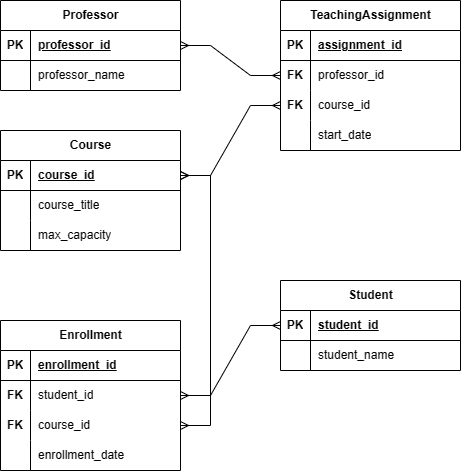

The diagram above was exported from draw.io. Its source (the exported page's mxGraphModel, read from the mxfile embedded in the PNG):
<mxGraphModel dx="636" dy="856" grid="1" gridSize="10" guides="1" tooltips="1" connect="1" arrows="1" fold="1" page="1" pageScale="1" pageWidth="850" pageHeight="1100" math="0" shadow="0">
  <root>
    <mxCell id="0" />
    <mxCell id="1" parent="0" />
    <mxCell id="k-OCJ1vjSHikUWC7GXMO-1" value="Student" style="shape=table;startSize=30;container=1;collapsible=1;childLayout=tableLayout;fixedRows=1;rowLines=0;fontStyle=1;align=center;resizeLast=1;html=1;" vertex="1" parent="1">
      <mxGeometry x="360" y="530" width="180" height="90" as="geometry" />
    </mxCell>
    <mxCell id="k-OCJ1vjSHikUWC7GXMO-2" value="" style="shape=tableRow;horizontal=0;startSize=0;swimlaneHead=0;swimlaneBody=0;fillColor=none;collapsible=0;dropTarget=0;points=[[0,0.5],[1,0.5]];portConstraint=eastwest;top=0;left=0;right=0;bottom=1;" vertex="1" parent="k-OCJ1vjSHikUWC7GXMO-1">
      <mxGeometry y="30" width="180" height="30" as="geometry" />
    </mxCell>
    <mxCell id="k-OCJ1vjSHikUWC7GXMO-3" value="PK" style="shape=partialRectangle;connectable=0;fillColor=none;top=0;left=0;bottom=0;right=0;fontStyle=1;overflow=hidden;whiteSpace=wrap;html=1;" vertex="1" parent="k-OCJ1vjSHikUWC7GXMO-2">
      <mxGeometry width="30" height="30" as="geometry">
        <mxRectangle width="30" height="30" as="alternateBounds" />
      </mxGeometry>
    </mxCell>
    <mxCell id="k-OCJ1vjSHikUWC7GXMO-4" value="student_id" style="shape=partialRectangle;connectable=0;fillColor=none;top=0;left=0;bottom=0;right=0;align=left;spacingLeft=6;fontStyle=5;overflow=hidden;whiteSpace=wrap;html=1;" vertex="1" parent="k-OCJ1vjSHikUWC7GXMO-2">
      <mxGeometry x="30" width="150" height="30" as="geometry">
        <mxRectangle width="150" height="30" as="alternateBounds" />
      </mxGeometry>
    </mxCell>
    <mxCell id="k-OCJ1vjSHikUWC7GXMO-5" value="" style="shape=tableRow;horizontal=0;startSize=0;swimlaneHead=0;swimlaneBody=0;fillColor=none;collapsible=0;dropTarget=0;points=[[0,0.5],[1,0.5]];portConstraint=eastwest;top=0;left=0;right=0;bottom=0;" vertex="1" parent="k-OCJ1vjSHikUWC7GXMO-1">
      <mxGeometry y="60" width="180" height="30" as="geometry" />
    </mxCell>
    <mxCell id="k-OCJ1vjSHikUWC7GXMO-6" value="" style="shape=partialRectangle;connectable=0;fillColor=none;top=0;left=0;bottom=0;right=0;editable=1;overflow=hidden;whiteSpace=wrap;html=1;" vertex="1" parent="k-OCJ1vjSHikUWC7GXMO-5">
      <mxGeometry width="30" height="30" as="geometry">
        <mxRectangle width="30" height="30" as="alternateBounds" />
      </mxGeometry>
    </mxCell>
    <object label="student_name" id="k-OCJ1vjSHikUWC7GXMO-7">
      <mxCell style="shape=partialRectangle;connectable=0;fillColor=none;top=0;left=0;bottom=0;right=0;align=left;spacingLeft=6;overflow=hidden;whiteSpace=wrap;html=1;" vertex="1" parent="k-OCJ1vjSHikUWC7GXMO-5">
        <mxGeometry x="30" width="150" height="30" as="geometry">
          <mxRectangle width="150" height="30" as="alternateBounds" />
        </mxGeometry>
      </mxCell>
    </object>
    <mxCell id="k-OCJ1vjSHikUWC7GXMO-14" value="Professor" style="shape=table;startSize=30;container=1;collapsible=1;childLayout=tableLayout;fixedRows=1;rowLines=0;fontStyle=1;align=center;resizeLast=1;html=1;" vertex="1" parent="1">
      <mxGeometry x="80" y="250" width="180" height="90" as="geometry" />
    </mxCell>
    <mxCell id="k-OCJ1vjSHikUWC7GXMO-15" value="" style="shape=tableRow;horizontal=0;startSize=0;swimlaneHead=0;swimlaneBody=0;fillColor=none;collapsible=0;dropTarget=0;points=[[0,0.5],[1,0.5]];portConstraint=eastwest;top=0;left=0;right=0;bottom=1;" vertex="1" parent="k-OCJ1vjSHikUWC7GXMO-14">
      <mxGeometry y="30" width="180" height="30" as="geometry" />
    </mxCell>
    <mxCell id="k-OCJ1vjSHikUWC7GXMO-16" value="PK" style="shape=partialRectangle;connectable=0;fillColor=none;top=0;left=0;bottom=0;right=0;fontStyle=1;overflow=hidden;whiteSpace=wrap;html=1;" vertex="1" parent="k-OCJ1vjSHikUWC7GXMO-15">
      <mxGeometry width="30" height="30" as="geometry">
        <mxRectangle width="30" height="30" as="alternateBounds" />
      </mxGeometry>
    </mxCell>
    <mxCell id="k-OCJ1vjSHikUWC7GXMO-17" value="professor_id" style="shape=partialRectangle;connectable=0;fillColor=none;top=0;left=0;bottom=0;right=0;align=left;spacingLeft=6;fontStyle=5;overflow=hidden;whiteSpace=wrap;html=1;" vertex="1" parent="k-OCJ1vjSHikUWC7GXMO-15">
      <mxGeometry x="30" width="150" height="30" as="geometry">
        <mxRectangle width="150" height="30" as="alternateBounds" />
      </mxGeometry>
    </mxCell>
    <mxCell id="k-OCJ1vjSHikUWC7GXMO-18" value="" style="shape=tableRow;horizontal=0;startSize=0;swimlaneHead=0;swimlaneBody=0;fillColor=none;collapsible=0;dropTarget=0;points=[[0,0.5],[1,0.5]];portConstraint=eastwest;top=0;left=0;right=0;bottom=0;" vertex="1" parent="k-OCJ1vjSHikUWC7GXMO-14">
      <mxGeometry y="60" width="180" height="30" as="geometry" />
    </mxCell>
    <mxCell id="k-OCJ1vjSHikUWC7GXMO-19" value="" style="shape=partialRectangle;connectable=0;fillColor=none;top=0;left=0;bottom=0;right=0;editable=1;overflow=hidden;whiteSpace=wrap;html=1;" vertex="1" parent="k-OCJ1vjSHikUWC7GXMO-18">
      <mxGeometry width="30" height="30" as="geometry">
        <mxRectangle width="30" height="30" as="alternateBounds" />
      </mxGeometry>
    </mxCell>
    <object label="professor_name" id="k-OCJ1vjSHikUWC7GXMO-20">
      <mxCell style="shape=partialRectangle;connectable=0;fillColor=none;top=0;left=0;bottom=0;right=0;align=left;spacingLeft=6;overflow=hidden;whiteSpace=wrap;html=1;" vertex="1" parent="k-OCJ1vjSHikUWC7GXMO-18">
        <mxGeometry x="30" width="150" height="30" as="geometry">
          <mxRectangle width="150" height="30" as="alternateBounds" />
        </mxGeometry>
      </mxCell>
    </object>
    <mxCell id="k-OCJ1vjSHikUWC7GXMO-21" value="Course" style="shape=table;startSize=30;container=1;collapsible=1;childLayout=tableLayout;fixedRows=1;rowLines=0;fontStyle=1;align=center;resizeLast=1;html=1;" vertex="1" parent="1">
      <mxGeometry x="80" y="380" width="180" height="120" as="geometry" />
    </mxCell>
    <mxCell id="k-OCJ1vjSHikUWC7GXMO-22" value="" style="shape=tableRow;horizontal=0;startSize=0;swimlaneHead=0;swimlaneBody=0;fillColor=none;collapsible=0;dropTarget=0;points=[[0,0.5],[1,0.5]];portConstraint=eastwest;top=0;left=0;right=0;bottom=1;" vertex="1" parent="k-OCJ1vjSHikUWC7GXMO-21">
      <mxGeometry y="30" width="180" height="30" as="geometry" />
    </mxCell>
    <mxCell id="k-OCJ1vjSHikUWC7GXMO-23" value="PK" style="shape=partialRectangle;connectable=0;fillColor=none;top=0;left=0;bottom=0;right=0;fontStyle=1;overflow=hidden;whiteSpace=wrap;html=1;" vertex="1" parent="k-OCJ1vjSHikUWC7GXMO-22">
      <mxGeometry width="30" height="30" as="geometry">
        <mxRectangle width="30" height="30" as="alternateBounds" />
      </mxGeometry>
    </mxCell>
    <mxCell id="k-OCJ1vjSHikUWC7GXMO-24" value="course_id" style="shape=partialRectangle;connectable=0;fillColor=none;top=0;left=0;bottom=0;right=0;align=left;spacingLeft=6;fontStyle=5;overflow=hidden;whiteSpace=wrap;html=1;" vertex="1" parent="k-OCJ1vjSHikUWC7GXMO-22">
      <mxGeometry x="30" width="150" height="30" as="geometry">
        <mxRectangle width="150" height="30" as="alternateBounds" />
      </mxGeometry>
    </mxCell>
    <mxCell id="k-OCJ1vjSHikUWC7GXMO-25" value="" style="shape=tableRow;horizontal=0;startSize=0;swimlaneHead=0;swimlaneBody=0;fillColor=none;collapsible=0;dropTarget=0;points=[[0,0.5],[1,0.5]];portConstraint=eastwest;top=0;left=0;right=0;bottom=0;" vertex="1" parent="k-OCJ1vjSHikUWC7GXMO-21">
      <mxGeometry y="60" width="180" height="30" as="geometry" />
    </mxCell>
    <mxCell id="k-OCJ1vjSHikUWC7GXMO-26" value="" style="shape=partialRectangle;connectable=0;fillColor=none;top=0;left=0;bottom=0;right=0;editable=1;overflow=hidden;whiteSpace=wrap;html=1;" vertex="1" parent="k-OCJ1vjSHikUWC7GXMO-25">
      <mxGeometry width="30" height="30" as="geometry">
        <mxRectangle width="30" height="30" as="alternateBounds" />
      </mxGeometry>
    </mxCell>
    <object label="course_title" id="k-OCJ1vjSHikUWC7GXMO-27">
      <mxCell style="shape=partialRectangle;connectable=0;fillColor=none;top=0;left=0;bottom=0;right=0;align=left;spacingLeft=6;overflow=hidden;whiteSpace=wrap;html=1;" vertex="1" parent="k-OCJ1vjSHikUWC7GXMO-25">
        <mxGeometry x="30" width="150" height="30" as="geometry">
          <mxRectangle width="150" height="30" as="alternateBounds" />
        </mxGeometry>
      </mxCell>
    </object>
    <mxCell id="k-OCJ1vjSHikUWC7GXMO-28" value="" style="shape=tableRow;horizontal=0;startSize=0;swimlaneHead=0;swimlaneBody=0;fillColor=none;collapsible=0;dropTarget=0;points=[[0,0.5],[1,0.5]];portConstraint=eastwest;top=0;left=0;right=0;bottom=0;" vertex="1" parent="k-OCJ1vjSHikUWC7GXMO-21">
      <mxGeometry y="90" width="180" height="30" as="geometry" />
    </mxCell>
    <mxCell id="k-OCJ1vjSHikUWC7GXMO-29" value="" style="shape=partialRectangle;connectable=0;fillColor=none;top=0;left=0;bottom=0;right=0;editable=1;overflow=hidden;whiteSpace=wrap;html=1;" vertex="1" parent="k-OCJ1vjSHikUWC7GXMO-28">
      <mxGeometry width="30" height="30" as="geometry">
        <mxRectangle width="30" height="30" as="alternateBounds" />
      </mxGeometry>
    </mxCell>
    <object label="max_capacity" id="k-OCJ1vjSHikUWC7GXMO-30">
      <mxCell style="shape=partialRectangle;connectable=0;fillColor=none;top=0;left=0;bottom=0;right=0;align=left;spacingLeft=6;overflow=hidden;whiteSpace=wrap;html=1;" vertex="1" parent="k-OCJ1vjSHikUWC7GXMO-28">
        <mxGeometry x="30" width="150" height="30" as="geometry">
          <mxRectangle width="150" height="30" as="alternateBounds" />
        </mxGeometry>
      </mxCell>
    </object>
    <mxCell id="k-OCJ1vjSHikUWC7GXMO-31" value="Enrollment" style="shape=table;startSize=30;container=1;collapsible=1;childLayout=tableLayout;fixedRows=1;rowLines=0;fontStyle=1;align=center;resizeLast=1;html=1;" vertex="1" parent="1">
      <mxGeometry x="80" y="570" width="180" height="150" as="geometry" />
    </mxCell>
    <mxCell id="k-OCJ1vjSHikUWC7GXMO-32" value="" style="shape=tableRow;horizontal=0;startSize=0;swimlaneHead=0;swimlaneBody=0;fillColor=none;collapsible=0;dropTarget=0;points=[[0,0.5],[1,0.5]];portConstraint=eastwest;top=0;left=0;right=0;bottom=1;" vertex="1" parent="k-OCJ1vjSHikUWC7GXMO-31">
      <mxGeometry y="30" width="180" height="30" as="geometry" />
    </mxCell>
    <mxCell id="k-OCJ1vjSHikUWC7GXMO-33" value="PK" style="shape=partialRectangle;connectable=0;fillColor=none;top=0;left=0;bottom=0;right=0;fontStyle=1;overflow=hidden;whiteSpace=wrap;html=1;" vertex="1" parent="k-OCJ1vjSHikUWC7GXMO-32">
      <mxGeometry width="30" height="30" as="geometry">
        <mxRectangle width="30" height="30" as="alternateBounds" />
      </mxGeometry>
    </mxCell>
    <mxCell id="k-OCJ1vjSHikUWC7GXMO-34" value="enrollment_id" style="shape=partialRectangle;connectable=0;fillColor=none;top=0;left=0;bottom=0;right=0;align=left;spacingLeft=6;fontStyle=5;overflow=hidden;whiteSpace=wrap;html=1;" vertex="1" parent="k-OCJ1vjSHikUWC7GXMO-32">
      <mxGeometry x="30" width="150" height="30" as="geometry">
        <mxRectangle width="150" height="30" as="alternateBounds" />
      </mxGeometry>
    </mxCell>
    <mxCell id="k-OCJ1vjSHikUWC7GXMO-35" value="" style="shape=tableRow;horizontal=0;startSize=0;swimlaneHead=0;swimlaneBody=0;fillColor=none;collapsible=0;dropTarget=0;points=[[0,0.5],[1,0.5]];portConstraint=eastwest;top=0;left=0;right=0;bottom=0;" vertex="1" parent="k-OCJ1vjSHikUWC7GXMO-31">
      <mxGeometry y="60" width="180" height="30" as="geometry" />
    </mxCell>
    <mxCell id="k-OCJ1vjSHikUWC7GXMO-36" value="&lt;b&gt;FK&lt;/b&gt;" style="shape=partialRectangle;connectable=0;fillColor=none;top=0;left=0;bottom=0;right=0;editable=1;overflow=hidden;whiteSpace=wrap;html=1;" vertex="1" parent="k-OCJ1vjSHikUWC7GXMO-35">
      <mxGeometry width="30" height="30" as="geometry">
        <mxRectangle width="30" height="30" as="alternateBounds" />
      </mxGeometry>
    </mxCell>
    <mxCell id="k-OCJ1vjSHikUWC7GXMO-37" value="student_id" style="shape=partialRectangle;connectable=0;fillColor=none;top=0;left=0;bottom=0;right=0;align=left;spacingLeft=6;overflow=hidden;whiteSpace=wrap;html=1;" vertex="1" parent="k-OCJ1vjSHikUWC7GXMO-35">
      <mxGeometry x="30" width="150" height="30" as="geometry">
        <mxRectangle width="150" height="30" as="alternateBounds" />
      </mxGeometry>
    </mxCell>
    <mxCell id="k-OCJ1vjSHikUWC7GXMO-38" value="" style="shape=tableRow;horizontal=0;startSize=0;swimlaneHead=0;swimlaneBody=0;fillColor=none;collapsible=0;dropTarget=0;points=[[0,0.5],[1,0.5]];portConstraint=eastwest;top=0;left=0;right=0;bottom=0;" vertex="1" parent="k-OCJ1vjSHikUWC7GXMO-31">
      <mxGeometry y="90" width="180" height="30" as="geometry" />
    </mxCell>
    <mxCell id="k-OCJ1vjSHikUWC7GXMO-39" value="&lt;b&gt;FK&lt;/b&gt;" style="shape=partialRectangle;connectable=0;fillColor=none;top=0;left=0;bottom=0;right=0;editable=1;overflow=hidden;whiteSpace=wrap;html=1;" vertex="1" parent="k-OCJ1vjSHikUWC7GXMO-38">
      <mxGeometry width="30" height="30" as="geometry">
        <mxRectangle width="30" height="30" as="alternateBounds" />
      </mxGeometry>
    </mxCell>
    <mxCell id="k-OCJ1vjSHikUWC7GXMO-40" value="course_id" style="shape=partialRectangle;connectable=0;fillColor=none;top=0;left=0;bottom=0;right=0;align=left;spacingLeft=6;overflow=hidden;whiteSpace=wrap;html=1;" vertex="1" parent="k-OCJ1vjSHikUWC7GXMO-38">
      <mxGeometry x="30" width="150" height="30" as="geometry">
        <mxRectangle width="150" height="30" as="alternateBounds" />
      </mxGeometry>
    </mxCell>
    <mxCell id="k-OCJ1vjSHikUWC7GXMO-41" value="" style="shape=tableRow;horizontal=0;startSize=0;swimlaneHead=0;swimlaneBody=0;fillColor=none;collapsible=0;dropTarget=0;points=[[0,0.5],[1,0.5]];portConstraint=eastwest;top=0;left=0;right=0;bottom=0;" vertex="1" parent="k-OCJ1vjSHikUWC7GXMO-31">
      <mxGeometry y="120" width="180" height="30" as="geometry" />
    </mxCell>
    <mxCell id="k-OCJ1vjSHikUWC7GXMO-42" value="" style="shape=partialRectangle;connectable=0;fillColor=none;top=0;left=0;bottom=0;right=0;editable=1;overflow=hidden;whiteSpace=wrap;html=1;" vertex="1" parent="k-OCJ1vjSHikUWC7GXMO-41">
      <mxGeometry width="30" height="30" as="geometry">
        <mxRectangle width="30" height="30" as="alternateBounds" />
      </mxGeometry>
    </mxCell>
    <mxCell id="k-OCJ1vjSHikUWC7GXMO-43" value="enrollment_date" style="shape=partialRectangle;connectable=0;fillColor=none;top=0;left=0;bottom=0;right=0;align=left;spacingLeft=6;overflow=hidden;whiteSpace=wrap;html=1;" vertex="1" parent="k-OCJ1vjSHikUWC7GXMO-41">
      <mxGeometry x="30" width="150" height="30" as="geometry">
        <mxRectangle width="150" height="30" as="alternateBounds" />
      </mxGeometry>
    </mxCell>
    <mxCell id="k-OCJ1vjSHikUWC7GXMO-44" value="TeachingAssignment" style="shape=table;startSize=30;container=1;collapsible=1;childLayout=tableLayout;fixedRows=1;rowLines=0;fontStyle=1;align=center;resizeLast=1;html=1;" vertex="1" parent="1">
      <mxGeometry x="360" y="250" width="180" height="150" as="geometry" />
    </mxCell>
    <mxCell id="k-OCJ1vjSHikUWC7GXMO-45" value="" style="shape=tableRow;horizontal=0;startSize=0;swimlaneHead=0;swimlaneBody=0;fillColor=none;collapsible=0;dropTarget=0;points=[[0,0.5],[1,0.5]];portConstraint=eastwest;top=0;left=0;right=0;bottom=1;" vertex="1" parent="k-OCJ1vjSHikUWC7GXMO-44">
      <mxGeometry y="30" width="180" height="30" as="geometry" />
    </mxCell>
    <mxCell id="k-OCJ1vjSHikUWC7GXMO-46" value="PK" style="shape=partialRectangle;connectable=0;fillColor=none;top=0;left=0;bottom=0;right=0;fontStyle=1;overflow=hidden;whiteSpace=wrap;html=1;" vertex="1" parent="k-OCJ1vjSHikUWC7GXMO-45">
      <mxGeometry width="30" height="30" as="geometry">
        <mxRectangle width="30" height="30" as="alternateBounds" />
      </mxGeometry>
    </mxCell>
    <mxCell id="k-OCJ1vjSHikUWC7GXMO-47" value="assignment_id" style="shape=partialRectangle;connectable=0;fillColor=none;top=0;left=0;bottom=0;right=0;align=left;spacingLeft=6;fontStyle=5;overflow=hidden;whiteSpace=wrap;html=1;" vertex="1" parent="k-OCJ1vjSHikUWC7GXMO-45">
      <mxGeometry x="30" width="150" height="30" as="geometry">
        <mxRectangle width="150" height="30" as="alternateBounds" />
      </mxGeometry>
    </mxCell>
    <mxCell id="k-OCJ1vjSHikUWC7GXMO-48" value="" style="shape=tableRow;horizontal=0;startSize=0;swimlaneHead=0;swimlaneBody=0;fillColor=none;collapsible=0;dropTarget=0;points=[[0,0.5],[1,0.5]];portConstraint=eastwest;top=0;left=0;right=0;bottom=0;" vertex="1" parent="k-OCJ1vjSHikUWC7GXMO-44">
      <mxGeometry y="60" width="180" height="30" as="geometry" />
    </mxCell>
    <mxCell id="k-OCJ1vjSHikUWC7GXMO-49" value="&lt;b&gt;FK&lt;/b&gt;" style="shape=partialRectangle;connectable=0;fillColor=none;top=0;left=0;bottom=0;right=0;editable=1;overflow=hidden;whiteSpace=wrap;html=1;" vertex="1" parent="k-OCJ1vjSHikUWC7GXMO-48">
      <mxGeometry width="30" height="30" as="geometry">
        <mxRectangle width="30" height="30" as="alternateBounds" />
      </mxGeometry>
    </mxCell>
    <mxCell id="k-OCJ1vjSHikUWC7GXMO-50" value="professor_id" style="shape=partialRectangle;connectable=0;fillColor=none;top=0;left=0;bottom=0;right=0;align=left;spacingLeft=6;overflow=hidden;whiteSpace=wrap;html=1;" vertex="1" parent="k-OCJ1vjSHikUWC7GXMO-48">
      <mxGeometry x="30" width="150" height="30" as="geometry">
        <mxRectangle width="150" height="30" as="alternateBounds" />
      </mxGeometry>
    </mxCell>
    <mxCell id="k-OCJ1vjSHikUWC7GXMO-51" value="" style="shape=tableRow;horizontal=0;startSize=0;swimlaneHead=0;swimlaneBody=0;fillColor=none;collapsible=0;dropTarget=0;points=[[0,0.5],[1,0.5]];portConstraint=eastwest;top=0;left=0;right=0;bottom=0;" vertex="1" parent="k-OCJ1vjSHikUWC7GXMO-44">
      <mxGeometry y="90" width="180" height="30" as="geometry" />
    </mxCell>
    <mxCell id="k-OCJ1vjSHikUWC7GXMO-52" value="&lt;b&gt;FK&lt;/b&gt;" style="shape=partialRectangle;connectable=0;fillColor=none;top=0;left=0;bottom=0;right=0;editable=1;overflow=hidden;whiteSpace=wrap;html=1;" vertex="1" parent="k-OCJ1vjSHikUWC7GXMO-51">
      <mxGeometry width="30" height="30" as="geometry">
        <mxRectangle width="30" height="30" as="alternateBounds" />
      </mxGeometry>
    </mxCell>
    <mxCell id="k-OCJ1vjSHikUWC7GXMO-53" value="course_id" style="shape=partialRectangle;connectable=0;fillColor=none;top=0;left=0;bottom=0;right=0;align=left;spacingLeft=6;overflow=hidden;whiteSpace=wrap;html=1;" vertex="1" parent="k-OCJ1vjSHikUWC7GXMO-51">
      <mxGeometry x="30" width="150" height="30" as="geometry">
        <mxRectangle width="150" height="30" as="alternateBounds" />
      </mxGeometry>
    </mxCell>
    <mxCell id="k-OCJ1vjSHikUWC7GXMO-54" value="" style="shape=tableRow;horizontal=0;startSize=0;swimlaneHead=0;swimlaneBody=0;fillColor=none;collapsible=0;dropTarget=0;points=[[0,0.5],[1,0.5]];portConstraint=eastwest;top=0;left=0;right=0;bottom=0;" vertex="1" parent="k-OCJ1vjSHikUWC7GXMO-44">
      <mxGeometry y="120" width="180" height="30" as="geometry" />
    </mxCell>
    <mxCell id="k-OCJ1vjSHikUWC7GXMO-55" value="" style="shape=partialRectangle;connectable=0;fillColor=none;top=0;left=0;bottom=0;right=0;editable=1;overflow=hidden;whiteSpace=wrap;html=1;" vertex="1" parent="k-OCJ1vjSHikUWC7GXMO-54">
      <mxGeometry width="30" height="30" as="geometry">
        <mxRectangle width="30" height="30" as="alternateBounds" />
      </mxGeometry>
    </mxCell>
    <mxCell id="k-OCJ1vjSHikUWC7GXMO-56" value="start_date" style="shape=partialRectangle;connectable=0;fillColor=none;top=0;left=0;bottom=0;right=0;align=left;spacingLeft=6;overflow=hidden;whiteSpace=wrap;html=1;" vertex="1" parent="k-OCJ1vjSHikUWC7GXMO-54">
      <mxGeometry x="30" width="150" height="30" as="geometry">
        <mxRectangle width="150" height="30" as="alternateBounds" />
      </mxGeometry>
    </mxCell>
    <mxCell id="k-OCJ1vjSHikUWC7GXMO-57" value="" style="edgeStyle=entityRelationEdgeStyle;fontSize=12;html=1;endArrow=ERmany;startArrow=ERmany;rounded=0;" edge="1" parent="1" source="k-OCJ1vjSHikUWC7GXMO-22" target="k-OCJ1vjSHikUWC7GXMO-51">
      <mxGeometry width="100" height="100" relative="1" as="geometry">
        <mxPoint x="260" y="380" as="sourcePoint" />
        <mxPoint x="360" y="280" as="targetPoint" />
      </mxGeometry>
    </mxCell>
    <mxCell id="k-OCJ1vjSHikUWC7GXMO-58" value="" style="edgeStyle=entityRelationEdgeStyle;fontSize=12;html=1;endArrow=ERmany;startArrow=ERmany;rounded=0;" edge="1" parent="1" source="k-OCJ1vjSHikUWC7GXMO-15" target="k-OCJ1vjSHikUWC7GXMO-48">
      <mxGeometry width="100" height="100" relative="1" as="geometry">
        <mxPoint x="210" y="440" as="sourcePoint" />
        <mxPoint x="380" y="495" as="targetPoint" />
        <Array as="points">
          <mxPoint x="420" y="460" />
        </Array>
      </mxGeometry>
    </mxCell>
    <mxCell id="k-OCJ1vjSHikUWC7GXMO-61" value="" style="edgeStyle=entityRelationEdgeStyle;fontSize=12;html=1;endArrow=ERmany;startArrow=ERmany;rounded=0;" edge="1" parent="1" source="k-OCJ1vjSHikUWC7GXMO-35" target="k-OCJ1vjSHikUWC7GXMO-2">
      <mxGeometry width="100" height="100" relative="1" as="geometry">
        <mxPoint x="220" y="450" as="sourcePoint" />
        <mxPoint x="390" y="505" as="targetPoint" />
      </mxGeometry>
    </mxCell>
    <mxCell id="k-OCJ1vjSHikUWC7GXMO-62" value="" style="edgeStyle=entityRelationEdgeStyle;fontSize=12;html=1;endArrow=ERmany;startArrow=ERmany;rounded=0;" edge="1" parent="1" source="k-OCJ1vjSHikUWC7GXMO-38" target="k-OCJ1vjSHikUWC7GXMO-22">
      <mxGeometry width="100" height="100" relative="1" as="geometry">
        <mxPoint x="250" y="665" as="sourcePoint" />
        <mxPoint x="370" y="665" as="targetPoint" />
      </mxGeometry>
    </mxCell>
  </root>
</mxGraphModel>